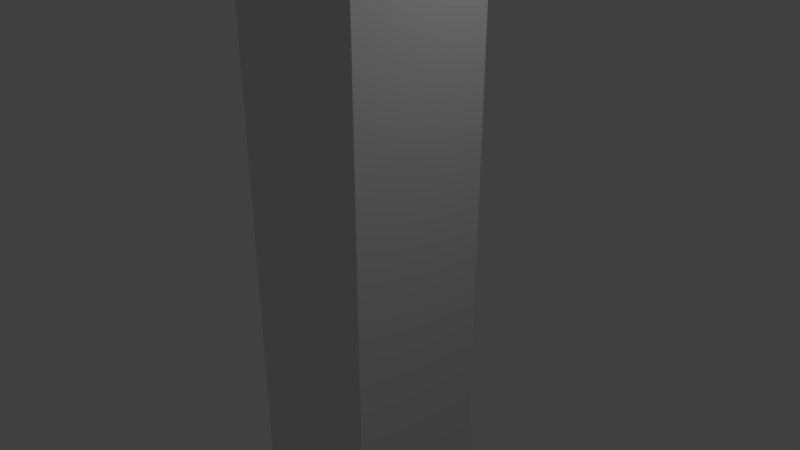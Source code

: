 # Source: vertical-wall.blend  (saved by Blender 2.79.0; exported with 4.5.12 LTS)
import bpy
from mathutils import Matrix  # noqa: F401  (used for matrix-valued properties, if any)

bpy.ops.wm.read_factory_settings(use_empty=True)
scene = bpy.context.scene
scene.name = 'Scene'

# ---- collections
col_collection_1 = bpy.data.collections.new('Collection 1'); scene.collection.children.link(col_collection_1)

# ---- world
world_world = bpy.data.worlds.new('World'); scene.world = world_world
world_world.color = (0.05088, 0.05088, 0.05088)
world_world.use_sun_shadow = False
world_world.sun_shadow_jitter_overblur = 0.0
world_world.cycles.sampling_method = 'MANUAL'

# ---- cameras
cam_camera = bpy.data.cameras.new('Camera')
cam_camera.clip_end = 100.0
cam_camera.lens = 35.0
cam_camera.sensor_width = 32.0
cam_camera.sensor_height = 18.0
cam_camera.ortho_scale = 7.314
cam_camera.dof.focus_distance = 0.0
cam_camera.dof.aperture_fstop = 128.0

# ---- lights
light_lamp = bpy.data.lights.new('Lamp', 'POINT')
light_lamp.transmission_factor = 0.0
light_lamp.cutoff_distance = 30.0
light_lamp.energy = 100.0
light_lamp.shadow_buffer_clip_start = 1.001
light_lamp.shadow_soft_size = 0.1
light_lamp.shadow_maximum_resolution = 0.006
light_lamp.use_absolute_resolution = True

# ---- meshes
me_cube_001 = bpy.data.meshes.new('Cube.001')
me_cube_001.from_pydata([(-1.0, -9.946, -1.0), (-1.0, -9.946, 1.0), (-1.0, 10.05, -1.0), (-1.0, 10.05, 1.0), (1.0, -9.946, -1.0), (1.0, -9.946, 1.0), (1.0, 10.05, -1.0), (1.0, 10.05, 1.0)], [], [(0, 1, 3, 2), (2, 3, 7, 6), (6, 7, 5, 4), (4, 5, 1, 0), (2, 6, 4, 0), (7, 3, 1, 5)])
_uv = me_cube_001.uv_layers.new(name='UVMap')
_uv.uv.foreach_set('vector', [0.0, 0.0, 1.0, 0.0, 1.0, 1.0, 0.0, 1.0, 0.0, 0.0, 1.0, 0.0, 1.0, 1.0, 0.0, 1.0, 0.0, 0.0, 1.0, 0.0, 1.0, 1.0, 0.0, 1.0, 0.0, 0.0, 1.0, 0.0, 1.0, 1.0, 0.0, 1.0, 0.0, 0.0, 1.0, 0.0, 1.0, 1.0, 0.0, 1.0, 0.0, 0.0, 1.0, 0.0, 1.0, 1.0, 0.0, 1.0])
me_cube_001.use_remesh_preserve_volume = False
me_cube_001.use_remesh_preserve_attributes = False
me_cube_001.use_mirror_vertex_groups = False
me_cube_001.update()

# ---- objects
ob_cube = bpy.data.objects.new('Cube', me_cube_001)
ob_lamp = bpy.data.objects.new('Lamp', light_lamp)
ob_camera = bpy.data.objects.new('Camera', cam_camera)

# ---- transforms, parenting, visibility, modifiers, constraints
ob_cube.location = (0.0, -0.05369, 0.0)
ob_cube.rotation_euler = (1.571, -0.0, 0.0)
ob_cube.lineart.crease_threshold = 0.0
ob_lamp.location = (4.076, 1.005, 5.904)
ob_lamp.rotation_euler = (0.6503, 0.05522, 1.866)
ob_lamp.lock_rotations_4d = False
ob_lamp.empty_display_type = 'ARROWS'
ob_lamp.color = (0.0, 0.0, 0.0, 0.0)
ob_lamp.lineart.crease_threshold = 0.0
ob_camera.location = (7.481, -6.508, 5.344)
ob_camera.rotation_euler = (1.109, 0.0, 0.8149)
ob_camera.lock_rotations_4d = False
ob_camera.empty_display_type = 'ARROWS'
ob_camera.color = (0.0, 0.0, 0.0, 0.0)
ob_camera.display_type = 'WIRE'
ob_camera.lineart.crease_threshold = 0.0

# ---- collection membership
col_collection_1.objects.link(ob_cube)
col_collection_1.objects.link(ob_lamp)
col_collection_1.objects.link(ob_camera)

# ---- scene / render settings (as saved in the file)
scene.camera = ob_camera
scene.frame_start = 1; scene.frame_end = 250; scene.frame_set(17)
scene.render.engine = 'BLENDER_EEVEE_NEXT'
scene.render.resolution_percentage = 50
scene.render.dither_intensity = 0.0
scene.cycles.use_denoising = False
scene.cycles.samples = 128
scene.cycles.sampling_pattern = 'TABULATED_SOBOL'
scene.cycles.use_adaptive_sampling = False
scene.cycles.use_light_tree = False
scene.cycles.blur_glossy = 0.0
scene.cycles.sample_clamp_indirect = 0.0
scene.view_settings.view_transform = 'Standard'
bpy.context.view_layer.update()
